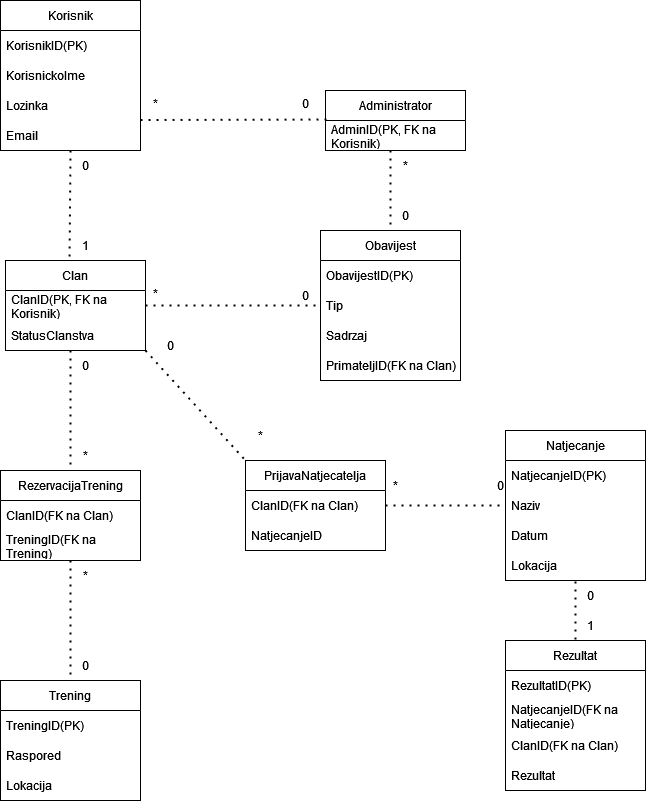

The diagram above was exported from draw.io. Its source (the exported page's mxGraphModel, read from the mxfile embedded in the PNG):
<mxGraphModel dx="704" dy="1665" grid="1" gridSize="10" guides="1" tooltips="1" connect="1" arrows="1" fold="1" page="1" pageScale="1" pageWidth="850" pageHeight="1100" math="0" shadow="0">
  <root>
    <mxCell id="0" />
    <mxCell id="1" parent="0" />
    <mxCell id="ihH82zoOblwP2sDqnksW-1" value="Korisnik" style="swimlane;fontStyle=0;childLayout=stackLayout;horizontal=1;startSize=30;horizontalStack=0;resizeParent=1;resizeParentMax=0;resizeLast=0;collapsible=1;marginBottom=0;whiteSpace=wrap;html=1;" vertex="1" parent="1">
      <mxGeometry x="35" y="-40" width="140" height="150" as="geometry" />
    </mxCell>
    <mxCell id="ihH82zoOblwP2sDqnksW-2" value="KorisnikID(PK)" style="text;strokeColor=none;fillColor=none;align=left;verticalAlign=middle;spacingLeft=4;spacingRight=4;overflow=hidden;points=[[0,0.5],[1,0.5]];portConstraint=eastwest;rotatable=0;whiteSpace=wrap;html=1;" vertex="1" parent="ihH82zoOblwP2sDqnksW-1">
      <mxGeometry y="30" width="140" height="30" as="geometry" />
    </mxCell>
    <mxCell id="ihH82zoOblwP2sDqnksW-3" value="KorisnickoIme" style="text;strokeColor=none;fillColor=none;align=left;verticalAlign=middle;spacingLeft=4;spacingRight=4;overflow=hidden;points=[[0,0.5],[1,0.5]];portConstraint=eastwest;rotatable=0;whiteSpace=wrap;html=1;" vertex="1" parent="ihH82zoOblwP2sDqnksW-1">
      <mxGeometry y="60" width="140" height="30" as="geometry" />
    </mxCell>
    <mxCell id="ihH82zoOblwP2sDqnksW-4" value="Lozinka" style="text;strokeColor=none;fillColor=none;align=left;verticalAlign=middle;spacingLeft=4;spacingRight=4;overflow=hidden;points=[[0,0.5],[1,0.5]];portConstraint=eastwest;rotatable=0;whiteSpace=wrap;html=1;" vertex="1" parent="ihH82zoOblwP2sDqnksW-1">
      <mxGeometry y="90" width="140" height="30" as="geometry" />
    </mxCell>
    <mxCell id="ihH82zoOblwP2sDqnksW-5" value="Email" style="text;strokeColor=none;fillColor=none;align=left;verticalAlign=middle;spacingLeft=4;spacingRight=4;overflow=hidden;points=[[0,0.5],[1,0.5]];portConstraint=eastwest;rotatable=0;whiteSpace=wrap;html=1;" vertex="1" parent="ihH82zoOblwP2sDqnksW-1">
      <mxGeometry y="120" width="140" height="30" as="geometry" />
    </mxCell>
    <mxCell id="ihH82zoOblwP2sDqnksW-6" value="Clan" style="swimlane;fontStyle=0;childLayout=stackLayout;horizontal=1;startSize=30;horizontalStack=0;resizeParent=1;resizeParentMax=0;resizeLast=0;collapsible=1;marginBottom=0;whiteSpace=wrap;html=1;" vertex="1" parent="1">
      <mxGeometry x="40" y="220" width="140" height="90" as="geometry" />
    </mxCell>
    <mxCell id="ihH82zoOblwP2sDqnksW-7" value="ClanID(PK, FK na Korisnik)" style="text;strokeColor=none;fillColor=none;align=left;verticalAlign=middle;spacingLeft=4;spacingRight=4;overflow=hidden;points=[[0,0.5],[1,0.5]];portConstraint=eastwest;rotatable=0;whiteSpace=wrap;html=1;" vertex="1" parent="ihH82zoOblwP2sDqnksW-6">
      <mxGeometry y="30" width="140" height="30" as="geometry" />
    </mxCell>
    <mxCell id="ihH82zoOblwP2sDqnksW-8" value="StatusClanstva" style="text;strokeColor=none;fillColor=none;align=left;verticalAlign=middle;spacingLeft=4;spacingRight=4;overflow=hidden;points=[[0,0.5],[1,0.5]];portConstraint=eastwest;rotatable=0;whiteSpace=wrap;html=1;" vertex="1" parent="ihH82zoOblwP2sDqnksW-6">
      <mxGeometry y="60" width="140" height="30" as="geometry" />
    </mxCell>
    <mxCell id="ihH82zoOblwP2sDqnksW-9" value="Administrator" style="swimlane;fontStyle=0;childLayout=stackLayout;horizontal=1;startSize=30;horizontalStack=0;resizeParent=1;resizeParentMax=0;resizeLast=0;collapsible=1;marginBottom=0;whiteSpace=wrap;html=1;" vertex="1" parent="1">
      <mxGeometry x="360" y="50" width="140" height="60" as="geometry" />
    </mxCell>
    <mxCell id="ihH82zoOblwP2sDqnksW-10" value="AdminID(PK, FK na Korisnik)" style="text;strokeColor=none;fillColor=none;align=left;verticalAlign=middle;spacingLeft=4;spacingRight=4;overflow=hidden;points=[[0,0.5],[1,0.5]];portConstraint=eastwest;rotatable=0;whiteSpace=wrap;html=1;" vertex="1" parent="ihH82zoOblwP2sDqnksW-9">
      <mxGeometry y="30" width="140" height="30" as="geometry" />
    </mxCell>
    <mxCell id="ihH82zoOblwP2sDqnksW-11" value="Trening" style="swimlane;fontStyle=0;childLayout=stackLayout;horizontal=1;startSize=30;horizontalStack=0;resizeParent=1;resizeParentMax=0;resizeLast=0;collapsible=1;marginBottom=0;whiteSpace=wrap;html=1;" vertex="1" parent="1">
      <mxGeometry x="35" y="640" width="140" height="120" as="geometry" />
    </mxCell>
    <mxCell id="ihH82zoOblwP2sDqnksW-12" value="TreningID(PK)" style="text;strokeColor=none;fillColor=none;align=left;verticalAlign=middle;spacingLeft=4;spacingRight=4;overflow=hidden;points=[[0,0.5],[1,0.5]];portConstraint=eastwest;rotatable=0;whiteSpace=wrap;html=1;" vertex="1" parent="ihH82zoOblwP2sDqnksW-11">
      <mxGeometry y="30" width="140" height="30" as="geometry" />
    </mxCell>
    <mxCell id="ihH82zoOblwP2sDqnksW-13" value="Raspored" style="text;strokeColor=none;fillColor=none;align=left;verticalAlign=middle;spacingLeft=4;spacingRight=4;overflow=hidden;points=[[0,0.5],[1,0.5]];portConstraint=eastwest;rotatable=0;whiteSpace=wrap;html=1;" vertex="1" parent="ihH82zoOblwP2sDqnksW-11">
      <mxGeometry y="60" width="140" height="30" as="geometry" />
    </mxCell>
    <mxCell id="ihH82zoOblwP2sDqnksW-14" value="Lokacija" style="text;strokeColor=none;fillColor=none;align=left;verticalAlign=middle;spacingLeft=4;spacingRight=4;overflow=hidden;points=[[0,0.5],[1,0.5]];portConstraint=eastwest;rotatable=0;whiteSpace=wrap;html=1;" vertex="1" parent="ihH82zoOblwP2sDqnksW-11">
      <mxGeometry y="90" width="140" height="30" as="geometry" />
    </mxCell>
    <mxCell id="ihH82zoOblwP2sDqnksW-15" value="Natjecanje" style="swimlane;fontStyle=0;childLayout=stackLayout;horizontal=1;startSize=30;horizontalStack=0;resizeParent=1;resizeParentMax=0;resizeLast=0;collapsible=1;marginBottom=0;whiteSpace=wrap;html=1;" vertex="1" parent="1">
      <mxGeometry x="540" y="390" width="140" height="150" as="geometry" />
    </mxCell>
    <mxCell id="ihH82zoOblwP2sDqnksW-16" value="NatjecanjeID(PK)" style="text;strokeColor=none;fillColor=none;align=left;verticalAlign=middle;spacingLeft=4;spacingRight=4;overflow=hidden;points=[[0,0.5],[1,0.5]];portConstraint=eastwest;rotatable=0;whiteSpace=wrap;html=1;" vertex="1" parent="ihH82zoOblwP2sDqnksW-15">
      <mxGeometry y="30" width="140" height="30" as="geometry" />
    </mxCell>
    <mxCell id="ihH82zoOblwP2sDqnksW-17" value="Naziv" style="text;strokeColor=none;fillColor=none;align=left;verticalAlign=middle;spacingLeft=4;spacingRight=4;overflow=hidden;points=[[0,0.5],[1,0.5]];portConstraint=eastwest;rotatable=0;whiteSpace=wrap;html=1;" vertex="1" parent="ihH82zoOblwP2sDqnksW-15">
      <mxGeometry y="60" width="140" height="30" as="geometry" />
    </mxCell>
    <mxCell id="ihH82zoOblwP2sDqnksW-18" value="Datum" style="text;strokeColor=none;fillColor=none;align=left;verticalAlign=middle;spacingLeft=4;spacingRight=4;overflow=hidden;points=[[0,0.5],[1,0.5]];portConstraint=eastwest;rotatable=0;whiteSpace=wrap;html=1;" vertex="1" parent="ihH82zoOblwP2sDqnksW-15">
      <mxGeometry y="90" width="140" height="30" as="geometry" />
    </mxCell>
    <mxCell id="ihH82zoOblwP2sDqnksW-19" value="Lokacija" style="text;strokeColor=none;fillColor=none;align=left;verticalAlign=middle;spacingLeft=4;spacingRight=4;overflow=hidden;points=[[0,0.5],[1,0.5]];portConstraint=eastwest;rotatable=0;whiteSpace=wrap;html=1;" vertex="1" parent="ihH82zoOblwP2sDqnksW-15">
      <mxGeometry y="120" width="140" height="30" as="geometry" />
    </mxCell>
    <mxCell id="ihH82zoOblwP2sDqnksW-20" value="Rezultat" style="swimlane;fontStyle=0;childLayout=stackLayout;horizontal=1;startSize=30;horizontalStack=0;resizeParent=1;resizeParentMax=0;resizeLast=0;collapsible=1;marginBottom=0;whiteSpace=wrap;html=1;" vertex="1" parent="1">
      <mxGeometry x="540" y="600" width="140" height="150" as="geometry" />
    </mxCell>
    <mxCell id="ihH82zoOblwP2sDqnksW-21" value="RezultatID(PK)" style="text;strokeColor=none;fillColor=none;align=left;verticalAlign=middle;spacingLeft=4;spacingRight=4;overflow=hidden;points=[[0,0.5],[1,0.5]];portConstraint=eastwest;rotatable=0;whiteSpace=wrap;html=1;" vertex="1" parent="ihH82zoOblwP2sDqnksW-20">
      <mxGeometry y="30" width="140" height="30" as="geometry" />
    </mxCell>
    <mxCell id="ihH82zoOblwP2sDqnksW-22" value="NatjecanjeID(FK na Natjecanje)" style="text;strokeColor=none;fillColor=none;align=left;verticalAlign=middle;spacingLeft=4;spacingRight=4;overflow=hidden;points=[[0,0.5],[1,0.5]];portConstraint=eastwest;rotatable=0;whiteSpace=wrap;html=1;" vertex="1" parent="ihH82zoOblwP2sDqnksW-20">
      <mxGeometry y="60" width="140" height="30" as="geometry" />
    </mxCell>
    <mxCell id="ihH82zoOblwP2sDqnksW-23" value="ClanID(FK na Clan)" style="text;strokeColor=none;fillColor=none;align=left;verticalAlign=middle;spacingLeft=4;spacingRight=4;overflow=hidden;points=[[0,0.5],[1,0.5]];portConstraint=eastwest;rotatable=0;whiteSpace=wrap;html=1;" vertex="1" parent="ihH82zoOblwP2sDqnksW-20">
      <mxGeometry y="90" width="140" height="30" as="geometry" />
    </mxCell>
    <mxCell id="ihH82zoOblwP2sDqnksW-24" value="Rezultat" style="text;strokeColor=none;fillColor=none;align=left;verticalAlign=middle;spacingLeft=4;spacingRight=4;overflow=hidden;points=[[0,0.5],[1,0.5]];portConstraint=eastwest;rotatable=0;whiteSpace=wrap;html=1;" vertex="1" parent="ihH82zoOblwP2sDqnksW-20">
      <mxGeometry y="120" width="140" height="30" as="geometry" />
    </mxCell>
    <mxCell id="ihH82zoOblwP2sDqnksW-25" value="Obavijest" style="swimlane;fontStyle=0;childLayout=stackLayout;horizontal=1;startSize=30;horizontalStack=0;resizeParent=1;resizeParentMax=0;resizeLast=0;collapsible=1;marginBottom=0;whiteSpace=wrap;html=1;" vertex="1" parent="1">
      <mxGeometry x="355" y="190" width="140" height="150" as="geometry" />
    </mxCell>
    <mxCell id="ihH82zoOblwP2sDqnksW-26" value="ObavijestID(PK)" style="text;strokeColor=none;fillColor=none;align=left;verticalAlign=middle;spacingLeft=4;spacingRight=4;overflow=hidden;points=[[0,0.5],[1,0.5]];portConstraint=eastwest;rotatable=0;whiteSpace=wrap;html=1;" vertex="1" parent="ihH82zoOblwP2sDqnksW-25">
      <mxGeometry y="30" width="140" height="30" as="geometry" />
    </mxCell>
    <mxCell id="ihH82zoOblwP2sDqnksW-27" value="Tip" style="text;strokeColor=none;fillColor=none;align=left;verticalAlign=middle;spacingLeft=4;spacingRight=4;overflow=hidden;points=[[0,0.5],[1,0.5]];portConstraint=eastwest;rotatable=0;whiteSpace=wrap;html=1;" vertex="1" parent="ihH82zoOblwP2sDqnksW-25">
      <mxGeometry y="60" width="140" height="30" as="geometry" />
    </mxCell>
    <mxCell id="ihH82zoOblwP2sDqnksW-28" value="Sadrzaj" style="text;strokeColor=none;fillColor=none;align=left;verticalAlign=middle;spacingLeft=4;spacingRight=4;overflow=hidden;points=[[0,0.5],[1,0.5]];portConstraint=eastwest;rotatable=0;whiteSpace=wrap;html=1;" vertex="1" parent="ihH82zoOblwP2sDqnksW-25">
      <mxGeometry y="90" width="140" height="30" as="geometry" />
    </mxCell>
    <mxCell id="ihH82zoOblwP2sDqnksW-29" value="PrimateljID(FK na Clan)" style="text;strokeColor=none;fillColor=none;align=left;verticalAlign=middle;spacingLeft=4;spacingRight=4;overflow=hidden;points=[[0,0.5],[1,0.5]];portConstraint=eastwest;rotatable=0;whiteSpace=wrap;html=1;" vertex="1" parent="ihH82zoOblwP2sDqnksW-25">
      <mxGeometry y="120" width="140" height="30" as="geometry" />
    </mxCell>
    <mxCell id="ihH82zoOblwP2sDqnksW-30" value="RezervacijaTrening" style="swimlane;fontStyle=0;childLayout=stackLayout;horizontal=1;startSize=30;horizontalStack=0;resizeParent=1;resizeParentMax=0;resizeLast=0;collapsible=1;marginBottom=0;whiteSpace=wrap;html=1;" vertex="1" parent="1">
      <mxGeometry x="35" y="430" width="140" height="90" as="geometry" />
    </mxCell>
    <mxCell id="ihH82zoOblwP2sDqnksW-31" value="ClanID(FK na Clan)" style="text;strokeColor=none;fillColor=none;align=left;verticalAlign=middle;spacingLeft=4;spacingRight=4;overflow=hidden;points=[[0,0.5],[1,0.5]];portConstraint=eastwest;rotatable=0;whiteSpace=wrap;html=1;" vertex="1" parent="ihH82zoOblwP2sDqnksW-30">
      <mxGeometry y="30" width="140" height="30" as="geometry" />
    </mxCell>
    <mxCell id="ihH82zoOblwP2sDqnksW-32" value="TreningID(FK na Trening)" style="text;strokeColor=none;fillColor=none;align=left;verticalAlign=middle;spacingLeft=4;spacingRight=4;overflow=hidden;points=[[0,0.5],[1,0.5]];portConstraint=eastwest;rotatable=0;whiteSpace=wrap;html=1;" vertex="1" parent="ihH82zoOblwP2sDqnksW-30">
      <mxGeometry y="60" width="140" height="30" as="geometry" />
    </mxCell>
    <mxCell id="ihH82zoOblwP2sDqnksW-36" value="" style="endArrow=none;dashed=1;html=1;dashPattern=1 3;strokeWidth=2;rounded=0;exitX=1;exitY=0.5;exitDx=0;exitDy=0;entryX=0;entryY=0.5;entryDx=0;entryDy=0;" edge="1" parent="1" source="ihH82zoOblwP2sDqnksW-7" target="ihH82zoOblwP2sDqnksW-27">
      <mxGeometry width="50" height="50" relative="1" as="geometry">
        <mxPoint x="210" y="300" as="sourcePoint" />
        <mxPoint x="260" y="250" as="targetPoint" />
      </mxGeometry>
    </mxCell>
    <mxCell id="ihH82zoOblwP2sDqnksW-37" value="0" style="text;html=1;align=center;verticalAlign=middle;resizable=0;points=[];autosize=1;strokeColor=none;fillColor=none;" vertex="1" parent="1">
      <mxGeometry x="325" y="240" width="30" height="30" as="geometry" />
    </mxCell>
    <mxCell id="ihH82zoOblwP2sDqnksW-38" value="*" style="text;html=1;align=center;verticalAlign=middle;resizable=0;points=[];autosize=1;strokeColor=none;fillColor=none;" vertex="1" parent="1">
      <mxGeometry x="175" y="238" width="30" height="30" as="geometry" />
    </mxCell>
    <mxCell id="ihH82zoOblwP2sDqnksW-39" value="" style="endArrow=none;dashed=1;html=1;dashPattern=1 3;strokeWidth=2;rounded=0;exitX=1;exitY=0.5;exitDx=0;exitDy=0;entryX=0.021;entryY=-0.033;entryDx=0;entryDy=0;entryPerimeter=0;" edge="1" parent="1" target="ihH82zoOblwP2sDqnksW-10">
      <mxGeometry width="50" height="50" relative="1" as="geometry">
        <mxPoint x="175" y="79.5" as="sourcePoint" />
        <mxPoint x="350" y="79.5" as="targetPoint" />
      </mxGeometry>
    </mxCell>
    <mxCell id="ihH82zoOblwP2sDqnksW-40" value="0" style="text;html=1;align=center;verticalAlign=middle;resizable=0;points=[];autosize=1;strokeColor=none;fillColor=none;" vertex="1" parent="1">
      <mxGeometry x="325" y="48" width="30" height="30" as="geometry" />
    </mxCell>
    <mxCell id="ihH82zoOblwP2sDqnksW-41" value="*" style="text;html=1;align=center;verticalAlign=middle;resizable=0;points=[];autosize=1;strokeColor=none;fillColor=none;" vertex="1" parent="1">
      <mxGeometry x="175" y="48" width="30" height="30" as="geometry" />
    </mxCell>
    <mxCell id="ihH82zoOblwP2sDqnksW-42" value="" style="endArrow=none;dashed=1;html=1;dashPattern=1 3;strokeWidth=2;rounded=0;exitX=0.5;exitY=1;exitDx=0;exitDy=0;entryX=0.457;entryY=0.011;entryDx=0;entryDy=0;entryPerimeter=0;" edge="1" parent="1" source="ihH82zoOblwP2sDqnksW-1" target="ihH82zoOblwP2sDqnksW-6">
      <mxGeometry width="50" height="50" relative="1" as="geometry">
        <mxPoint x="96" y="110.5" as="sourcePoint" />
        <mxPoint x="284" y="110" as="targetPoint" />
      </mxGeometry>
    </mxCell>
    <mxCell id="ihH82zoOblwP2sDqnksW-43" value="0" style="text;html=1;align=center;verticalAlign=middle;resizable=0;points=[];autosize=1;strokeColor=none;fillColor=none;" vertex="1" parent="1">
      <mxGeometry x="105" y="110" width="30" height="30" as="geometry" />
    </mxCell>
    <mxCell id="ihH82zoOblwP2sDqnksW-44" value="1" style="text;html=1;align=center;verticalAlign=middle;resizable=0;points=[];autosize=1;strokeColor=none;fillColor=none;" vertex="1" parent="1">
      <mxGeometry x="105" y="190" width="30" height="30" as="geometry" />
    </mxCell>
    <mxCell id="ihH82zoOblwP2sDqnksW-45" value="" style="endArrow=none;dashed=1;html=1;dashPattern=1 3;strokeWidth=2;rounded=0;exitX=1;exitY=0.5;exitDx=0;exitDy=0;" edge="1" parent="1">
      <mxGeometry width="50" height="50" relative="1" as="geometry">
        <mxPoint x="105" y="310" as="sourcePoint" />
        <mxPoint x="105" y="430" as="targetPoint" />
      </mxGeometry>
    </mxCell>
    <mxCell id="ihH82zoOblwP2sDqnksW-46" value="*" style="text;html=1;align=center;verticalAlign=middle;resizable=0;points=[];autosize=1;strokeColor=none;fillColor=none;" vertex="1" parent="1">
      <mxGeometry x="105" y="400" width="30" height="30" as="geometry" />
    </mxCell>
    <mxCell id="ihH82zoOblwP2sDqnksW-47" value="0" style="text;html=1;align=center;verticalAlign=middle;resizable=0;points=[];autosize=1;strokeColor=none;fillColor=none;" vertex="1" parent="1">
      <mxGeometry x="105" y="310" width="30" height="30" as="geometry" />
    </mxCell>
    <mxCell id="ihH82zoOblwP2sDqnksW-48" value="" style="endArrow=none;dashed=1;html=1;dashPattern=1 3;strokeWidth=2;rounded=0;exitX=1;exitY=0.5;exitDx=0;exitDy=0;" edge="1" parent="1">
      <mxGeometry width="50" height="50" relative="1" as="geometry">
        <mxPoint x="105" y="520" as="sourcePoint" />
        <mxPoint x="105" y="640" as="targetPoint" />
      </mxGeometry>
    </mxCell>
    <mxCell id="ihH82zoOblwP2sDqnksW-49" value="*" style="text;html=1;align=center;verticalAlign=middle;resizable=0;points=[];autosize=1;strokeColor=none;fillColor=none;" vertex="1" parent="1">
      <mxGeometry x="105" y="520" width="30" height="30" as="geometry" />
    </mxCell>
    <mxCell id="ihH82zoOblwP2sDqnksW-50" value="0" style="text;html=1;align=center;verticalAlign=middle;resizable=0;points=[];autosize=1;strokeColor=none;fillColor=none;" vertex="1" parent="1">
      <mxGeometry x="105" y="610" width="30" height="30" as="geometry" />
    </mxCell>
    <mxCell id="ihH82zoOblwP2sDqnksW-51" value="" style="endArrow=none;dashed=1;html=1;dashPattern=1 3;strokeWidth=2;rounded=0;exitX=1;exitY=0.5;exitDx=0;exitDy=0;entryX=0.5;entryY=0;entryDx=0;entryDy=0;" edge="1" parent="1" target="ihH82zoOblwP2sDqnksW-25">
      <mxGeometry width="50" height="50" relative="1" as="geometry">
        <mxPoint x="425" y="110" as="sourcePoint" />
        <mxPoint x="600" y="110" as="targetPoint" />
      </mxGeometry>
    </mxCell>
    <mxCell id="ihH82zoOblwP2sDqnksW-52" value="0" style="text;html=1;align=center;verticalAlign=middle;resizable=0;points=[];autosize=1;strokeColor=none;fillColor=none;" vertex="1" parent="1">
      <mxGeometry x="425" y="160" width="30" height="30" as="geometry" />
    </mxCell>
    <mxCell id="ihH82zoOblwP2sDqnksW-54" value="*" style="text;html=1;align=center;verticalAlign=middle;resizable=0;points=[];autosize=1;strokeColor=none;fillColor=none;" vertex="1" parent="1">
      <mxGeometry x="425" y="110" width="30" height="30" as="geometry" />
    </mxCell>
    <mxCell id="ihH82zoOblwP2sDqnksW-55" value="PrijavaNatjecatelja" style="swimlane;fontStyle=0;childLayout=stackLayout;horizontal=1;startSize=30;horizontalStack=0;resizeParent=1;resizeParentMax=0;resizeLast=0;collapsible=1;marginBottom=0;whiteSpace=wrap;html=1;" vertex="1" parent="1">
      <mxGeometry x="280" y="420" width="140" height="90" as="geometry" />
    </mxCell>
    <mxCell id="ihH82zoOblwP2sDqnksW-56" value="ClanID(FK na Clan)" style="text;strokeColor=none;fillColor=none;align=left;verticalAlign=middle;spacingLeft=4;spacingRight=4;overflow=hidden;points=[[0,0.5],[1,0.5]];portConstraint=eastwest;rotatable=0;whiteSpace=wrap;html=1;" vertex="1" parent="ihH82zoOblwP2sDqnksW-55">
      <mxGeometry y="30" width="140" height="30" as="geometry" />
    </mxCell>
    <mxCell id="ihH82zoOblwP2sDqnksW-57" value="NatjecanjeID" style="text;strokeColor=none;fillColor=none;align=left;verticalAlign=middle;spacingLeft=4;spacingRight=4;overflow=hidden;points=[[0,0.5],[1,0.5]];portConstraint=eastwest;rotatable=0;whiteSpace=wrap;html=1;" vertex="1" parent="ihH82zoOblwP2sDqnksW-55">
      <mxGeometry y="60" width="140" height="30" as="geometry" />
    </mxCell>
    <mxCell id="ihH82zoOblwP2sDqnksW-58" value="" style="endArrow=none;dashed=1;html=1;dashPattern=1 3;strokeWidth=2;rounded=0;exitX=1;exitY=0.5;exitDx=0;exitDy=0;entryX=0;entryY=0;entryDx=0;entryDy=0;" edge="1" parent="1" target="ihH82zoOblwP2sDqnksW-55">
      <mxGeometry width="50" height="50" relative="1" as="geometry">
        <mxPoint x="180" y="310" as="sourcePoint" />
        <mxPoint x="180" y="430" as="targetPoint" />
      </mxGeometry>
    </mxCell>
    <mxCell id="ihH82zoOblwP2sDqnksW-60" value="" style="endArrow=none;dashed=1;html=1;dashPattern=1 3;strokeWidth=2;rounded=0;exitX=1;exitY=0.5;exitDx=0;exitDy=0;entryX=0;entryY=0.5;entryDx=0;entryDy=0;" edge="1" parent="1" source="ihH82zoOblwP2sDqnksW-56" target="ihH82zoOblwP2sDqnksW-17">
      <mxGeometry width="50" height="50" relative="1" as="geometry">
        <mxPoint x="425" y="457.5" as="sourcePoint" />
        <mxPoint x="555" y="492.5" as="targetPoint" />
      </mxGeometry>
    </mxCell>
    <mxCell id="ihH82zoOblwP2sDqnksW-61" value="" style="endArrow=none;dashed=1;html=1;dashPattern=1 3;strokeWidth=2;rounded=0;exitX=0.5;exitY=1.033;exitDx=0;exitDy=0;entryX=0.5;entryY=0;entryDx=0;entryDy=0;exitPerimeter=0;" edge="1" parent="1" source="ihH82zoOblwP2sDqnksW-19" target="ihH82zoOblwP2sDqnksW-20">
      <mxGeometry width="50" height="50" relative="1" as="geometry">
        <mxPoint x="610" y="560" as="sourcePoint" />
        <mxPoint x="740" y="595" as="targetPoint" />
      </mxGeometry>
    </mxCell>
    <mxCell id="ihH82zoOblwP2sDqnksW-62" value="0" style="text;html=1;align=center;verticalAlign=middle;resizable=0;points=[];autosize=1;strokeColor=none;fillColor=none;" vertex="1" parent="1">
      <mxGeometry x="190" y="290" width="30" height="30" as="geometry" />
    </mxCell>
    <mxCell id="ihH82zoOblwP2sDqnksW-63" value="*" style="text;html=1;align=center;verticalAlign=middle;resizable=0;points=[];autosize=1;strokeColor=none;fillColor=none;" vertex="1" parent="1">
      <mxGeometry x="280" y="380" width="30" height="30" as="geometry" />
    </mxCell>
    <mxCell id="ihH82zoOblwP2sDqnksW-64" value="*" style="text;html=1;align=center;verticalAlign=middle;resizable=0;points=[];autosize=1;strokeColor=none;fillColor=none;" vertex="1" parent="1">
      <mxGeometry x="415" y="430" width="30" height="30" as="geometry" />
    </mxCell>
    <mxCell id="ihH82zoOblwP2sDqnksW-65" value="0" style="text;html=1;align=center;verticalAlign=middle;resizable=0;points=[];autosize=1;strokeColor=none;fillColor=none;" vertex="1" parent="1">
      <mxGeometry x="520" y="430" width="30" height="30" as="geometry" />
    </mxCell>
    <mxCell id="ihH82zoOblwP2sDqnksW-68" value="0" style="text;html=1;align=center;verticalAlign=middle;resizable=0;points=[];autosize=1;strokeColor=none;fillColor=none;" vertex="1" parent="1">
      <mxGeometry x="610" y="540" width="30" height="30" as="geometry" />
    </mxCell>
    <mxCell id="ihH82zoOblwP2sDqnksW-69" value="1" style="text;html=1;align=center;verticalAlign=middle;resizable=0;points=[];autosize=1;strokeColor=none;fillColor=none;" vertex="1" parent="1">
      <mxGeometry x="610" y="570" width="30" height="30" as="geometry" />
    </mxCell>
  </root>
</mxGraphModel>